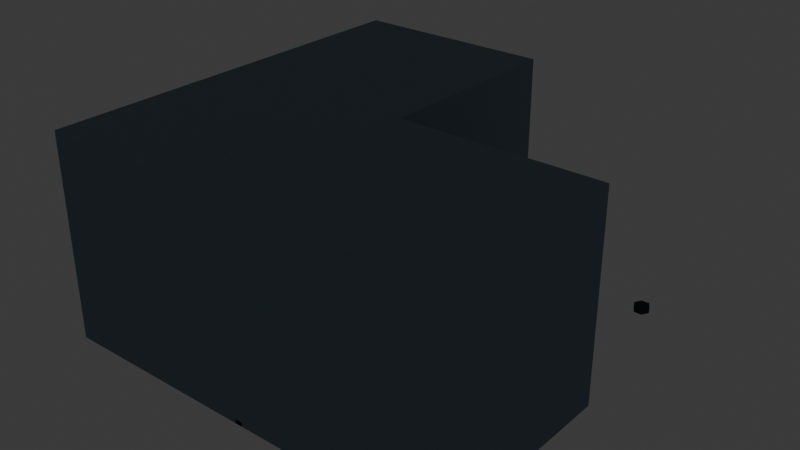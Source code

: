# Source: source.blend  (saved by Blender 5.2.44; exported with 4.5.12 LTS)
import bpy
from mathutils import Matrix  # noqa: F401  (used for matrix-valued properties, if any)

bpy.ops.wm.read_factory_settings(use_empty=True)
scene = bpy.context.scene
scene.name = 'Scene'

# ---- collections
col_collection = bpy.data.collections.new('Collection'); scene.collection.children.link(col_collection)
col_terrain_grass_flat = bpy.data.collections.new('terrain-grass-flat'); scene.collection.children.link(col_terrain_grass_flat)
col_terrain_grass_block = bpy.data.collections.new('terrain-grass-block'); scene.collection.children.link(col_terrain_grass_block)
col_terrain_grass_edge = bpy.data.collections.new('terrain-grass-edge'); scene.collection.children.link(col_terrain_grass_edge)
col_terrain_grass_outer_corner = bpy.data.collections.new('terrain-grass-outer-corner'); scene.collection.children.link(col_terrain_grass_outer_corner)
col_terrain_grass_inner_corner = bpy.data.collections.new('terrain-grass-inner-corner'); scene.collection.children.link(col_terrain_grass_inner_corner)
col_terrain_grass_slope = bpy.data.collections.new('terrain-grass-slope'); scene.collection.children.link(col_terrain_grass_slope)
col_terrain_grass_stairs = bpy.data.collections.new('terrain-grass-stairs'); scene.collection.children.link(col_terrain_grass_stairs)
col_terrain_grass_pillar = bpy.data.collections.new('terrain-grass-pillar'); scene.collection.children.link(col_terrain_grass_pillar)
col_terrain_soil_flat = bpy.data.collections.new('terrain-soil-flat'); scene.collection.children.link(col_terrain_soil_flat)
col_terrain_soil_block = bpy.data.collections.new('terrain-soil-block'); scene.collection.children.link(col_terrain_soil_block)
col_terrain_soil_edge = bpy.data.collections.new('terrain-soil-edge'); scene.collection.children.link(col_terrain_soil_edge)
col_terrain_soil_outer_corner = bpy.data.collections.new('terrain-soil-outer-corner'); scene.collection.children.link(col_terrain_soil_outer_corner)
col_terrain_soil_inner_corner = bpy.data.collections.new('terrain-soil-inner-corner'); scene.collection.children.link(col_terrain_soil_inner_corner)
col_terrain_soil_slope = bpy.data.collections.new('terrain-soil-slope'); scene.collection.children.link(col_terrain_soil_slope)
col_terrain_soil_stairs = bpy.data.collections.new('terrain-soil-stairs'); scene.collection.children.link(col_terrain_soil_stairs)
col_terrain_soil_pillar = bpy.data.collections.new('terrain-soil-pillar'); scene.collection.children.link(col_terrain_soil_pillar)
col_terrain_sand_flat = bpy.data.collections.new('terrain-sand-flat'); scene.collection.children.link(col_terrain_sand_flat)
col_terrain_sand_block = bpy.data.collections.new('terrain-sand-block'); scene.collection.children.link(col_terrain_sand_block)
col_terrain_sand_edge = bpy.data.collections.new('terrain-sand-edge'); scene.collection.children.link(col_terrain_sand_edge)
col_terrain_sand_outer_corner = bpy.data.collections.new('terrain-sand-outer-corner'); scene.collection.children.link(col_terrain_sand_outer_corner)
col_terrain_sand_inner_corner = bpy.data.collections.new('terrain-sand-inner-corner'); scene.collection.children.link(col_terrain_sand_inner_corner)
col_terrain_sand_slope = bpy.data.collections.new('terrain-sand-slope'); scene.collection.children.link(col_terrain_sand_slope)
col_terrain_sand_stairs = bpy.data.collections.new('terrain-sand-stairs'); scene.collection.children.link(col_terrain_sand_stairs)
col_terrain_sand_pillar = bpy.data.collections.new('terrain-sand-pillar'); scene.collection.children.link(col_terrain_sand_pillar)
col_terrain_rock_flat = bpy.data.collections.new('terrain-rock-flat'); scene.collection.children.link(col_terrain_rock_flat)
col_terrain_rock_block = bpy.data.collections.new('terrain-rock-block'); scene.collection.children.link(col_terrain_rock_block)
col_terrain_rock_edge = bpy.data.collections.new('terrain-rock-edge'); scene.collection.children.link(col_terrain_rock_edge)
col_terrain_rock_outer_corner = bpy.data.collections.new('terrain-rock-outer-corner'); scene.collection.children.link(col_terrain_rock_outer_corner)
col_terrain_rock_inner_corner = bpy.data.collections.new('terrain-rock-inner-corner'); scene.collection.children.link(col_terrain_rock_inner_corner)
col_terrain_rock_slope = bpy.data.collections.new('terrain-rock-slope'); scene.collection.children.link(col_terrain_rock_slope)
col_terrain_rock_stairs = bpy.data.collections.new('terrain-rock-stairs'); scene.collection.children.link(col_terrain_rock_stairs)
col_terrain_rock_pillar = bpy.data.collections.new('terrain-rock-pillar'); scene.collection.children.link(col_terrain_rock_pillar)
col_terrain_snow_flat = bpy.data.collections.new('terrain-snow-flat'); scene.collection.children.link(col_terrain_snow_flat)
col_terrain_snow_block = bpy.data.collections.new('terrain-snow-block'); scene.collection.children.link(col_terrain_snow_block)
col_terrain_snow_edge = bpy.data.collections.new('terrain-snow-edge'); scene.collection.children.link(col_terrain_snow_edge)
col_terrain_snow_outer_corner = bpy.data.collections.new('terrain-snow-outer-corner'); scene.collection.children.link(col_terrain_snow_outer_corner)
col_terrain_snow_inner_corner = bpy.data.collections.new('terrain-snow-inner-corner'); scene.collection.children.link(col_terrain_snow_inner_corner)
col_terrain_snow_slope = bpy.data.collections.new('terrain-snow-slope'); scene.collection.children.link(col_terrain_snow_slope)
col_terrain_snow_stairs = bpy.data.collections.new('terrain-snow-stairs'); scene.collection.children.link(col_terrain_snow_stairs)
col_terrain_snow_pillar = bpy.data.collections.new('terrain-snow-pillar'); scene.collection.children.link(col_terrain_snow_pillar)
col_terrain_metal_flat = bpy.data.collections.new('terrain-metal-flat'); scene.collection.children.link(col_terrain_metal_flat)
col_terrain_metal_block = bpy.data.collections.new('terrain-metal-block'); scene.collection.children.link(col_terrain_metal_block)
col_terrain_metal_edge = bpy.data.collections.new('terrain-metal-edge'); scene.collection.children.link(col_terrain_metal_edge)
col_terrain_metal_outer_corner = bpy.data.collections.new('terrain-metal-outer-corner'); scene.collection.children.link(col_terrain_metal_outer_corner)
col_terrain_metal_inner_corner = bpy.data.collections.new('terrain-metal-inner-corner'); scene.collection.children.link(col_terrain_metal_inner_corner)

# ---- materials (node trees are filled in below, after node groups)
mat_poly_surface = bpy.data.materials.new('poly.surface')
mat_poly_metal = bpy.data.materials.new('poly.metal')
mat_poly_glass = bpy.data.materials.new('poly.glass')
mat_poly_light = bpy.data.materials.new('poly.light')

# ---- material node trees
mat_poly_surface.use_nodes = True; mat_poly_surface.node_tree.nodes.clear()
_N = mat_poly_surface.node_tree.nodes; _L = mat_poly_surface.node_tree.links
n0 = _N.new('ShaderNodeBsdfPrincipled'); n0.name = 'Principled BSDF'; n0.location = (-200, 100)
n0.inputs[2].default_value = 0.8
n0.inputs[10].default_value = 0.005
n1 = _N.new('ShaderNodeOutputMaterial'); n1.name = 'Material Output'; n1.location = (200, 100)
n2 = _N.new('ShaderNodeVertexColor'); n2.name = 'Palette'; n2.location = (0, 0)
n2.layer_name = 'Color'
_L.new(n0.outputs[0], n1.inputs[0])
_L.new(n2.outputs[0], n0.inputs[0])
n1.is_active_output = True
mat_poly_metal.use_nodes = True; mat_poly_metal.node_tree.nodes.clear()
_N = mat_poly_metal.node_tree.nodes; _L = mat_poly_metal.node_tree.links
n0 = _N.new('ShaderNodeBsdfPrincipled'); n0.name = 'Principled BSDF'; n0.location = (-200, 100)
n0.inputs[1].default_value = 0.5
n0.inputs[2].default_value = 0.4
n0.inputs[10].default_value = 0.005
n1 = _N.new('ShaderNodeOutputMaterial'); n1.name = 'Material Output'; n1.location = (200, 100)
n2 = _N.new('ShaderNodeVertexColor'); n2.name = 'Palette'; n2.location = (0, 0)
n2.layer_name = 'Color'
_L.new(n0.outputs[0], n1.inputs[0])
_L.new(n2.outputs[0], n0.inputs[0])
n1.is_active_output = True
mat_poly_glass.use_nodes = True; mat_poly_glass.node_tree.nodes.clear()
_N = mat_poly_glass.node_tree.nodes; _L = mat_poly_glass.node_tree.links
n0 = _N.new('ShaderNodeBsdfPrincipled'); n0.name = 'Principled BSDF'; n0.location = (-200, 100)
n0.inputs[1].default_value = 0.25
n0.inputs[2].default_value = 0.22
n0.inputs[10].default_value = 0.005
n1 = _N.new('ShaderNodeOutputMaterial'); n1.name = 'Material Output'; n1.location = (200, 100)
n2 = _N.new('ShaderNodeVertexColor'); n2.name = 'Palette'; n2.location = (0, 0)
n2.layer_name = 'Color'
_L.new(n0.outputs[0], n1.inputs[0])
_L.new(n2.outputs[0], n0.inputs[0])
n1.is_active_output = True
mat_poly_light.use_nodes = True; mat_poly_light.node_tree.nodes.clear()
_N = mat_poly_light.node_tree.nodes; _L = mat_poly_light.node_tree.links
n0 = _N.new('ShaderNodeBsdfPrincipled'); n0.name = 'Principled BSDF'; n0.location = (-200, 100)
n0.inputs[10].default_value = 0.005
n0.inputs[28].default_value = 1.5
n1 = _N.new('ShaderNodeOutputMaterial'); n1.name = 'Material Output'; n1.location = (200, 100)
n2 = _N.new('ShaderNodeVertexColor'); n2.name = 'Palette'; n2.location = (0, 0)
n2.layer_name = 'Color'
_L.new(n0.outputs[0], n1.inputs[0])
_L.new(n2.outputs[0], n0.inputs[0])
_L.new(n2.outputs[0], n0.inputs[27])
n1.is_active_output = True

# ---- world
world_world = bpy.data.worlds.new('World'); scene.world = world_world
world_world.use_nodes = True; world_world.node_tree.nodes.clear()
_N = world_world.node_tree.nodes; _L = world_world.node_tree.links
n0 = _N.new('ShaderNodeOutputWorld'); n0.name = 'World Output'; n0.location = (200, 100)
n1 = _N.new('ShaderNodeBackground'); n1.name = 'Background'; n1.location = (-200, 100)
n1.inputs[0].default_value = (0.05088, 0.05088, 0.05088, 1.0)
_L.new(n1.outputs[0], n0.inputs[0])
n0.is_active_output = True
world_world.color = (0.05088, 0.05088, 0.05088)
world_world.sun_shadow_jitter_overblur = 0.0

# ---- meshes
me_terrain_metal_inner_corner__body = bpy.data.meshes.new('terrain-metal-inner-corner__body')
me_terrain_metal_inner_corner__body.from_pydata([(-1.0, 1.0, 0.0), (-1.0, -1.0, 0.0), (-1.0, 1.0, 1.0), (-1.0, -1.0, 1.0), (0.0, 1.0, 0.0), (0.0, -1.0, 0.0), (0.0, 1.0, 1.0), (0.0, -1.0, 1.0), (0.0, 0.0, 0.0), (0.0, -1.0, 0.0), (0.0, 0.0, 1.0), (0.0, -1.0, 1.0), (1.0, 0.0, 0.0), (1.0, -1.0, 0.0), (1.0, 0.0, 1.0), (1.0, -1.0, 1.0), (-0.76, 0.8, 0.0), (-0.78, 0.7654, 0.0), (-0.82, 0.7654, 0.0), (-0.84, 0.8, 0.0), (-0.82, 0.8346, 0.0), (-0.78, 0.8346, 0.0), (-0.76, 0.8, 0.03), (-0.78, 0.7654, 0.03), (-0.82, 0.7654, 0.03), (-0.84, 0.8, 0.03), (-0.82, 0.8346, 0.03), (-0.78, 0.8346, 0.03), (-0.76, -0.8, 0.0), (-0.78, -0.8346, 0.0), (-0.82, -0.8346, 0.0), (-0.84, -0.8, 0.0), (-0.82, -0.7654, 0.0), (-0.78, -0.7654, 0.0), (-0.76, -0.8, 0.03), (-0.78, -0.8346, 0.03), (-0.82, -0.8346, 0.03), (-0.84, -0.8, 0.03), (-0.82, -0.7654, 0.03), (-0.78, -0.7654, 0.03), (0.84, 0.8, 0.0), (0.82, 0.7654, 0.0), (0.78, 0.7654, 0.0), (0.76, 0.8, 0.0), (0.78, 0.8346, 0.0), (0.82, 0.8346, 0.0), (0.84, 0.8, 0.03), (0.82, 0.7654, 0.03), (0.78, 0.7654, 0.03), (0.76, 0.8, 0.03), (0.78, 0.8346, 0.03), (0.82, 0.8346, 0.03), (0.84, -0.8, 0.0), (0.82, -0.8346, 0.0), (0.78, -0.8346, 0.0), (0.76, -0.8, 0.0), (0.78, -0.7654, 0.0), (0.82, -0.7654, 0.0), (0.84, -0.8, 0.03), (0.82, -0.8346, 0.03), (0.78, -0.8346, 0.03), (0.76, -0.8, 0.03), (0.78, -0.7654, 0.03), (0.82, -0.7654, 0.03), (-0.0175, 1.0, 0.0), (-0.0175, -1.0, 0.0), (-0.0175, 1.0, 0.02), (-0.0175, -1.0, 0.02), (0.0175, 1.0, 0.0), (0.0175, -1.0, 0.0), (0.0175, 1.0, 0.02), (0.0175, -1.0, 0.02)], [], [(0, 1, 3, 2), (2, 3, 7, 6), (6, 7, 5, 4), (4, 5, 1, 0), (2, 6, 4, 0), (7, 3, 1, 5), (8, 9, 11, 10), (10, 11, 15, 14), (14, 15, 13, 12), (12, 13, 9, 8), (10, 14, 12, 8), (15, 11, 9, 13), (16, 22, 23, 17), (17, 23, 24, 18), (18, 24, 25, 19), (19, 25, 26, 20), (20, 26, 27, 21), (21, 27, 22, 16), (21, 16, 17, 18, 19, 20), (22, 27, 26, 25, 24, 23), (28, 34, 35, 29), (29, 35, 36, 30), (30, 36, 37, 31), (31, 37, 38, 32), (32, 38, 39, 33), (33, 39, 34, 28), (33, 28, 29, 30, 31, 32), (34, 39, 38, 37, 36, 35), (40, 46, 47, 41), (41, 47, 48, 42), (42, 48, 49, 43), (43, 49, 50, 44), (44, 50, 51, 45), (45, 51, 46, 40), (45, 40, 41, 42, 43, 44), (46, 51, 50, 49, 48, 47), (52, 58, 59, 53), (53, 59, 60, 54), (54, 60, 61, 55), (55, 61, 62, 56), (56, 62, 63, 57), (57, 63, 58, 52), (57, 52, 53, 54, 55, 56), (58, 63, 62, 61, 60, 59), (64, 65, 67, 66), (66, 67, 71, 70), (70, 71, 69, 68), (68, 69, 65, 64), (66, 70, 68, 64), (71, 67, 65, 69)])
_ca = me_terrain_metal_inner_corner__body.color_attributes.new('Color', 'FLOAT_COLOR', 'CORNER')
_ca.data.foreach_set('color', [0.1878, 0.2705, 0.3278, 1.0, 0.1878, 0.2705, 0.3278, 1.0, 0.1878, 0.2705, 0.3278, 1.0, 0.1878, 0.2705, 0.3278, 1.0, 0.1878, 0.2705, 0.3278, 1.0, 0.1878, 0.2705, 0.3278, 1.0, 0.1878, 0.2705, 0.3278, 1.0, 0.1878, 0.2705, 0.3278, 1.0, 0.1878, 0.2705, 0.3278, 1.0, 0.1878, 0.2705, 0.3278, 1.0, 0.1878, 0.2705, 0.3278, 1.0, 0.1878, 0.2705, 0.3278, 1.0, 0.1878, 0.2705, 0.3278, 1.0, 0.1878, 0.2705, 0.3278, 1.0, 0.1878, 0.2705, 0.3278, 1.0, 0.1878, 0.2705, 0.3278, 1.0, 0.1878, 0.2705, 0.3278, 1.0, 0.1878, 0.2705, 0.3278, 1.0, 0.1878, 0.2705, 0.3278, 1.0, 0.1878, 0.2705, 0.3278, 1.0, 0.1878, 0.2705, 0.3278, 1.0, 0.1878, 0.2705, 0.3278, 1.0, 0.1878, 0.2705, 0.3278, 1.0, 0.1878, 0.2705, 0.3278, 1.0, 0.1878, 0.2705, 0.3278, 1.0, 0.1878, 0.2705, 0.3278, 1.0, 0.1878, 0.2705, 0.3278, 1.0, 0.1878, 0.2705, 0.3278, 1.0, 0.1878, 0.2705, 0.3278, 1.0, 0.1878, 0.2705, 0.3278, 1.0, 0.1878, 0.2705, 0.3278, 1.0, 0.1878, 0.2705, 0.3278, 1.0, 0.1878, 0.2705, 0.3278, 1.0, 0.1878, 0.2705, 0.3278, 1.0, 0.1878, 0.2705, 0.3278, 1.0, 0.1878, 0.2705, 0.3278, 1.0, 0.1878, 0.2705, 0.3278, 1.0, 0.1878, 0.2705, 0.3278, 1.0, 0.1878, 0.2705, 0.3278, 1.0, 0.1878, 0.2705, 0.3278, 1.0, 0.1878, 0.2705, 0.3278, 1.0, 0.1878, 0.2705, 0.3278, 1.0, 0.1878, 0.2705, 0.3278, 1.0, 0.1878, 0.2705, 0.3278, 1.0, 0.1878, 0.2705, 0.3278, 1.0, 0.1878, 0.2705, 0.3278, 1.0, 0.1878, 0.2705, 0.3278, 1.0, 0.1878, 0.2705, 0.3278, 1.0, 0.02029, 0.03689, 0.05613, 1.0, 0.02029, 0.03689, 0.05613, 1.0, 0.02029, 0.03689, 0.05613, 1.0, 0.02029, 0.03689, 0.05613, 1.0, 0.02029, 0.03689, 0.05613, 1.0, 0.02029, 0.03689, 0.05613, 1.0, 0.02029, 0.03689, 0.05613, 1.0, 0.02029, 0.03689, 0.05613, 1.0, 0.02029, 0.03689, 0.05613, 1.0, 0.02029, 0.03689, 0.05613, 1.0, 0.02029, 0.03689, 0.05613, 1.0, 0.02029, 0.03689, 0.05613, 1.0, 0.02029, 0.03689, 0.05613, 1.0, 0.02029, 0.03689, 0.05613, 1.0, 0.02029, 0.03689, 0.05613, 1.0, 0.02029, 0.03689, 0.05613, 1.0, 0.02029, 0.03689, 0.05613, 1.0, 0.02029, 0.03689, 0.05613, 1.0, 0.02029, 0.03689, 0.05613, 1.0, 0.02029, 0.03689, 0.05613, 1.0, 0.02029, 0.03689, 0.05613, 1.0, 0.02029, 0.03689, 0.05613, 1.0, 0.02029, 0.03689, 0.05613, 1.0, 0.02029, 0.03689, 0.05613, 1.0, 0.02029, 0.03689, 0.05613, 1.0, 0.02029, 0.03689, 0.05613, 1.0, 0.02029, 0.03689, 0.05613, 1.0, 0.02029, 0.03689, 0.05613, 1.0, 0.02029, 0.03689, 0.05613, 1.0, 0.02029, 0.03689, 0.05613, 1.0, 0.02029, 0.03689, 0.05613, 1.0, 0.02029, 0.03689, 0.05613, 1.0, 0.02029, 0.03689, 0.05613, 1.0, 0.02029, 0.03689, 0.05613, 1.0, 0.02029, 0.03689, 0.05613, 1.0, 0.02029, 0.03689, 0.05613, 1.0, 0.02029, 0.03689, 0.05613, 1.0, 0.02029, 0.03689, 0.05613, 1.0, 0.02029, 0.03689, 0.05613, 1.0, 0.02029, 0.03689, 0.05613, 1.0, 0.02029, 0.03689, 0.05613, 1.0, 0.02029, 0.03689, 0.05613, 1.0, 0.02029, 0.03689, 0.05613, 1.0, 0.02029, 0.03689, 0.05613, 1.0, 0.02029, 0.03689, 0.05613, 1.0, 0.02029, 0.03689, 0.05613, 1.0, 0.02029, 0.03689, 0.05613, 1.0, 0.02029, 0.03689, 0.05613, 1.0, 0.02029, 0.03689, 0.05613, 1.0, 0.02029, 0.03689, 0.05613, 1.0, 0.02029, 0.03689, 0.05613, 1.0, 0.02029, 0.03689, 0.05613, 1.0, 0.02029, 0.03689, 0.05613, 1.0, 0.02029, 0.03689, 0.05613, 1.0, 0.02029, 0.03689, 0.05613, 1.0, 0.02029, 0.03689, 0.05613, 1.0, 0.02029, 0.03689, 0.05613, 1.0, 0.02029, 0.03689, 0.05613, 1.0, 0.02029, 0.03689, 0.05613, 1.0, 0.02029, 0.03689, 0.05613, 1.0, 0.02029, 0.03689, 0.05613, 1.0, 0.02029, 0.03689, 0.05613, 1.0, 0.02029, 0.03689, 0.05613, 1.0, 0.02029, 0.03689, 0.05613, 1.0, 0.02029, 0.03689, 0.05613, 1.0, 0.02029, 0.03689, 0.05613, 1.0, 0.02029, 0.03689, 0.05613, 1.0, 0.02029, 0.03689, 0.05613, 1.0, 0.02029, 0.03689, 0.05613, 1.0, 0.02029, 0.03689, 0.05613, 1.0, 0.02029, 0.03689, 0.05613, 1.0, 0.02029, 0.03689, 0.05613, 1.0, 0.02029, 0.03689, 0.05613, 1.0, 0.02029, 0.03689, 0.05613, 1.0, 0.02029, 0.03689, 0.05613, 1.0, 0.02029, 0.03689, 0.05613, 1.0, 0.02029, 0.03689, 0.05613, 1.0, 0.02029, 0.03689, 0.05613, 1.0, 0.02029, 0.03689, 0.05613, 1.0, 0.02029, 0.03689, 0.05613, 1.0, 0.02029, 0.03689, 0.05613, 1.0, 0.02029, 0.03689, 0.05613, 1.0, 0.02029, 0.03689, 0.05613, 1.0, 0.02029, 0.03689, 0.05613, 1.0, 0.02029, 0.03689, 0.05613, 1.0, 0.02029, 0.03689, 0.05613, 1.0, 0.02029, 0.03689, 0.05613, 1.0, 0.02029, 0.03689, 0.05613, 1.0, 0.02029, 0.03689, 0.05613, 1.0, 0.02029, 0.03689, 0.05613, 1.0, 0.02029, 0.03689, 0.05613, 1.0, 0.02029, 0.03689, 0.05613, 1.0, 0.02029, 0.03689, 0.05613, 1.0, 0.02029, 0.03689, 0.05613, 1.0, 0.02029, 0.03689, 0.05613, 1.0, 0.02029, 0.03689, 0.05613, 1.0, 0.02029, 0.03689, 0.05613, 1.0, 0.02029, 0.03689, 0.05613, 1.0, 0.02029, 0.03689, 0.05613, 1.0, 0.02029, 0.03689, 0.05613, 1.0, 0.02029, 0.03689, 0.05613, 1.0, 0.02029, 0.03689, 0.05613, 1.0, 0.02029, 0.03689, 0.05613, 1.0, 0.02029, 0.03689, 0.05613, 1.0, 0.02029, 0.03689, 0.05613, 1.0, 0.02029, 0.03689, 0.05613, 1.0, 0.02029, 0.03689, 0.05613, 1.0, 0.02029, 0.03689, 0.05613, 1.0, 0.02029, 0.03689, 0.05613, 1.0, 0.02029, 0.03689, 0.05613, 1.0, 0.02029, 0.03689, 0.05613, 1.0, 0.02029, 0.03689, 0.05613, 1.0, 0.02029, 0.03689, 0.05613, 1.0, 0.02029, 0.03689, 0.05613, 1.0, 0.02029, 0.03689, 0.05613, 1.0, 0.02029, 0.03689, 0.05613, 1.0, 0.02029, 0.03689, 0.05613, 1.0, 0.02029, 0.03689, 0.05613, 1.0, 0.02029, 0.03689, 0.05613, 1.0, 0.02029, 0.03689, 0.05613, 1.0, 0.02029, 0.03689, 0.05613, 1.0, 0.02029, 0.03689, 0.05613, 1.0, 0.02029, 0.03689, 0.05613, 1.0, 0.02029, 0.03689, 0.05613, 1.0, 0.02029, 0.03689, 0.05613, 1.0, 0.02029, 0.03689, 0.05613, 1.0, 0.02029, 0.03689, 0.05613, 1.0, 0.02029, 0.03689, 0.05613, 1.0, 0.02029, 0.03689, 0.05613, 1.0, 0.02029, 0.03689, 0.05613, 1.0, 0.02029, 0.03689, 0.05613, 1.0, 0.02029, 0.03689, 0.05613, 1.0, 0.02029, 0.03689, 0.05613, 1.0, 0.02029, 0.03689, 0.05613, 1.0, 0.02029, 0.03689, 0.05613, 1.0, 0.02029, 0.03689, 0.05613, 1.0, 0.02029, 0.03689, 0.05613, 1.0, 0.02029, 0.03689, 0.05613, 1.0, 0.02029, 0.03689, 0.05613, 1.0, 0.02029, 0.03689, 0.05613, 1.0, 0.02029, 0.03689, 0.05613, 1.0, 0.02029, 0.03689, 0.05613, 1.0, 0.02029, 0.03689, 0.05613, 1.0, 0.02029, 0.03689, 0.05613, 1.0, 0.02029, 0.03689, 0.05613, 1.0, 0.02029, 0.03689, 0.05613, 1.0, 0.02029, 0.03689, 0.05613, 1.0, 0.02029, 0.03689, 0.05613, 1.0, 0.02029, 0.03689, 0.05613, 1.0, 0.02029, 0.03689, 0.05613, 1.0, 0.02029, 0.03689, 0.05613, 1.0, 0.02029, 0.03689, 0.05613, 1.0, 0.02029, 0.03689, 0.05613, 1.0, 0.02029, 0.03689, 0.05613, 1.0, 0.02029, 0.03689, 0.05613, 1.0, 0.02029, 0.03689, 0.05613, 1.0, 0.02029, 0.03689, 0.05613, 1.0, 0.02029, 0.03689, 0.05613, 1.0, 0.02029, 0.03689, 0.05613, 1.0, 0.02029, 0.03689, 0.05613, 1.0, 0.02029, 0.03689, 0.05613, 1.0, 0.02029, 0.03689, 0.05613, 1.0, 0.02029, 0.03689, 0.05613, 1.0, 0.02029, 0.03689, 0.05613, 1.0, 0.02029, 0.03689, 0.05613, 1.0, 0.02029, 0.03689, 0.05613, 1.0, 0.02029, 0.03689, 0.05613, 1.0, 0.02029, 0.03689, 0.05613, 1.0])
me_terrain_metal_inner_corner__body.materials.append(mat_poly_surface)
me_terrain_metal_inner_corner__body.materials.append(mat_poly_metal)
me_terrain_metal_inner_corner__body.materials.append(mat_poly_glass)
me_terrain_metal_inner_corner__body.materials.append(mat_poly_light)
me_terrain_metal_inner_corner__body.update()

# ---- objects
ob_terrain_metal_inner_corner = bpy.data.objects.new('terrain-metal-inner-corner', None)
ob_terrain_metal_inner_corner__body = bpy.data.objects.new('terrain-metal-inner-corner__body', me_terrain_metal_inner_corner__body)

# ---- transforms, parenting, visibility, modifiers, constraints
ob_terrain_metal_inner_corner.location = (0.0, 0.0, 0.0)
ob_terrain_metal_inner_corner__body.parent = ob_terrain_metal_inner_corner
ob_terrain_metal_inner_corner__body.location = (0.0, 0.0, 0.0)

# ---- collection membership
col_terrain_metal_inner_corner.objects.link(ob_terrain_metal_inner_corner)
col_terrain_metal_inner_corner.objects.link(ob_terrain_metal_inner_corner__body)

# ---- scene / render settings (as saved in the file)
scene.frame_start = 1; scene.frame_end = 250; scene.frame_set(1)
scene.render.engine = 'BLENDER_EEVEE_NEXT'
scene.render.fps = 30
scene.render.bake_bias = 0.0
scene.render.bake_samples = 0
scene.render.compositor_device = 'GPU'
scene.eevee.use_volume_custom_range = False
scene.eevee.fast_gi_thickness_near = 0.1
scene.eevee.fast_gi_thickness_far = 0.0
scene.eevee.ray_tracing_options.screen_trace_thickness = 0.1
bpy.context.view_layer.update()

# ---- added for rendering (the .blend has no active camera): camera
cam_auto = bpy.data.cameras.new('AutoCamera')
cam_auto.lens = 50.0
cam_auto.sensor_width = 36.0
cam_auto.clip_end = 1000.0
ob_auto_camera = bpy.data.objects.new('AutoCamera', cam_auto)
scene.collection.objects.link(ob_auto_camera)
ob_auto_camera.location = (2.77567, -3.33081, 2.72054)
ob_auto_camera.rotation_euler = (1.09748, -7.21219e-08, 0.694738)
scene.camera = ob_auto_camera
bpy.context.view_layer.update()
